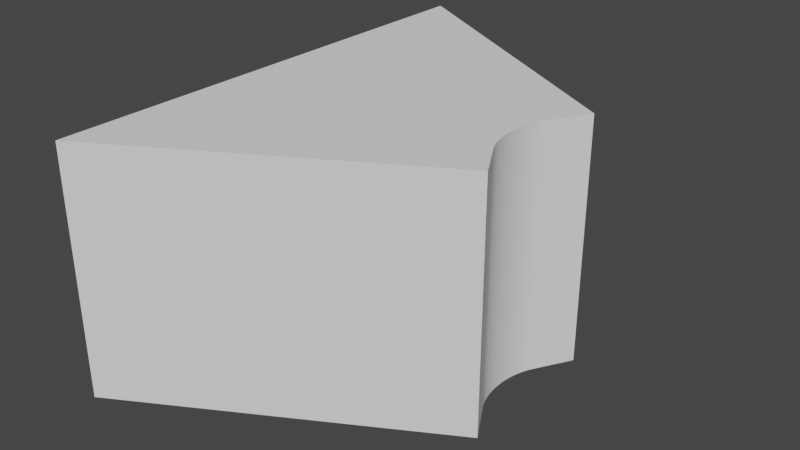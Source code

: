 # Source: LandInnyRight.blend  (saved by Blender 3.3.6; exported with 4.5.12 LTS)
import bpy
from mathutils import Matrix  # noqa: F401  (used for matrix-valued properties, if any)

bpy.ops.wm.read_factory_settings(use_empty=True)
scene = bpy.context.scene
scene.name = 'Scene'

# ---- collections
col_collection = bpy.data.collections.new('Collection'); scene.collection.children.link(col_collection)

# ---- world
world_world = bpy.data.worlds.new('World'); scene.world = world_world
world_world.use_nodes = True; world_world.node_tree.nodes.clear()
_N = world_world.node_tree.nodes; _L = world_world.node_tree.links
n0 = _N.new('ShaderNodeOutputWorld'); n0.name = 'World Output'; n0.location = (300, 300)
n1 = _N.new('ShaderNodeBackground'); n1.name = 'Background'; n1.location = (10, 300)
n1.inputs[0].default_value = (0.05088, 0.05088, 0.05088, 1.0)
_L.new(n1.outputs[0], n0.inputs[0])
n0.is_active_output = True
world_world.color = (0.05088, 0.05088, 0.05088)
world_world.use_sun_shadow = False
world_world.sun_shadow_jitter_overblur = 0.0

# ---- meshes
me_cylinder_001 = bpy.data.meshes.new('Cylinder.001')
me_cylinder_001.from_pydata([(0.0, 1.0, -0.5), (5.96e-08, -2.98e-08, 0.0), (0.0, 1.0, 0.0), (5.96e-08, -2.98e-08, -0.5), (0.6, 0.6536, 0.0), (0.6, 0.6536, -0.5), (0.6001, 0.3464, 0.0), (0.6001, 0.3464, -0.5), (0.5379, 0.5067, 0.0), (0.5388, 0.4802, 0.0), (0.5379, 0.4934, 0.0), (0.5406, 0.4672, 0.0), (0.5406, 0.5328, 0.0), (0.5434, 0.4548, 0.0), (0.5388, 0.5199, 0.0), (0.5469, 0.443, 0.0), (0.5469, 0.5571, 0.0), (0.5564, 0.578, 0.0), (0.5564, 0.4221, 0.0), (0.5513, 0.4321, 0.0), (0.5513, 0.568, 0.0), (0.5434, 0.5453, 0.0), (0.5379, 0.5067, -0.5), (0.5388, 0.4802, -0.5), (0.5379, 0.4934, -0.5), (0.5406, 0.4672, -0.5), (0.5406, 0.5328, -0.5), (0.5434, 0.4548, -0.5), (0.5388, 0.5199, -0.5), (0.5469, 0.443, -0.5), (0.5469, 0.5571, -0.5), (0.5564, 0.578, -0.5), (0.5564, 0.4221, -0.5), (0.5513, 0.4321, -0.5), (0.5513, 0.568, -0.5), (0.5434, 0.5453, -0.5)], [], [(0, 2, 4, 5), (1, 3, 7, 6), (3, 1, 2, 0), (17, 4, 2, 1, 6, 18, 19, 15, 13, 11, 9, 10, 8, 14, 12, 21, 16, 20), (7, 3, 0, 5, 31, 34, 30, 35, 26, 28, 22, 24, 23, 25, 27, 29, 33, 32), (5, 4, 17, 31), (6, 7, 32, 18), (31, 17, 20, 34), (34, 20, 16, 30), (30, 16, 21, 35), (35, 21, 12, 26), (26, 12, 14, 28), (28, 14, 8, 22), (22, 8, 10, 24), (24, 10, 9, 23), (23, 9, 11, 25), (25, 11, 13, 27), (27, 13, 15, 29), (29, 15, 19, 33), (33, 19, 18, 32)])
me_cylinder_001.polygons.foreach_set('use_smooth', [True] * 20)
_uv = me_cylinder_001.uv_layers.new(name='UVMap')
_uv.uv.foreach_set('vector', [0.75, 0.49, 0.75, 0.49, 0.894, 0.4069, 0.894, 0.4069, 0.75, 0.25, 0.75, 0.25, 0.894, 0.3331, 0.894, 0.3331, 0.75, 0.25, 0.75, 0.25, 0.75, 0.49, 0.75, 0.49, 0.8835, 0.3887, 0.894, 0.4069, 0.75, 0.49, 0.75, 0.25, 0.894, 0.3331, 0.8835, 0.3513, 0.8823, 0.3537, 0.8813, 0.3563, 0.8804, 0.3592, 0.8798, 0.3621, 0.8793, 0.3652, 0.8791, 0.3684, 0.8791, 0.3716, 0.8793, 0.3748, 0.8798, 0.3779, 0.8804, 0.3809, 0.8813, 0.3837, 0.8823, 0.3863, 0.894, 0.3331, 0.75, 0.25, 0.75, 0.49, 0.894, 0.4069, 0.8835, 0.3887, 0.8823, 0.3863, 0.8813, 0.3837, 0.8804, 0.3809, 0.8798, 0.3779, 0.8793, 0.3748, 0.8791, 0.3716, 0.8791, 0.3684, 0.8793, 0.3652, 0.8798, 0.3621, 0.8804, 0.3592, 0.8813, 0.3563, 0.8823, 0.3537, 0.8835, 0.3513, 0.7499, 0.6134, 0.7499, 0.75, 0.791, 0.75, 0.791, 0.6134, 0.9167, 0.75, 0.9167, 0.6134, 0.8757, 0.6134, 0.8757, 0.75, 0.791, 0.6134, 0.791, 0.75, 0.7963, 0.75, 0.7963, 0.6134, 0.7963, 0.6134, 0.7963, 0.75, 0.8017, 0.75, 0.8017, 0.6134, 0.8017, 0.6134, 0.8017, 0.75, 0.8074, 0.75, 0.8074, 0.6134, 0.8074, 0.6134, 0.8074, 0.75, 0.8131, 0.75, 0.8131, 0.6134, 0.8131, 0.6134, 0.8131, 0.75, 0.8188, 0.75, 0.8188, 0.6134, 0.8188, 0.6134, 0.8188, 0.75, 0.8244, 0.75, 0.8244, 0.6134, 0.8244, 0.6134, 0.8244, 0.75, 0.8423, 0.75, 0.8423, 0.6134, 0.8423, 0.6134, 0.8423, 0.75, 0.8479, 0.75, 0.8479, 0.6134, 0.8479, 0.6134, 0.8479, 0.75, 0.8536, 0.75, 0.8536, 0.6134, 0.8536, 0.6134, 0.8536, 0.75, 0.8593, 0.75, 0.8593, 0.6134, 0.8593, 0.6134, 0.8593, 0.75, 0.8649, 0.75, 0.8649, 0.6134, 0.8649, 0.6134, 0.8649, 0.75, 0.8704, 0.75, 0.8704, 0.6134, 0.8704, 0.6134, 0.8704, 0.75, 0.8757, 0.75, 0.8757, 0.6134])
me_cylinder_001.materials.append(None)
me_cylinder_001.update()

# ---- objects
ob_cylinder = bpy.data.objects.new('Cylinder', me_cylinder_001)

# ---- transforms, parenting, visibility, modifiers, constraints
ob_cylinder.location = (0.0, 0.0, 0.0)
_m = ob_cylinder.modifiers.new('EdgeSplit', 'EDGE_SPLIT')

# ---- collection membership
col_collection.objects.link(ob_cylinder)

# ---- scene / render settings (as saved in the file)
scene.frame_start = 1; scene.frame_end = 250; scene.frame_set(1)
scene.render.engine = 'BLENDER_EEVEE_NEXT'
scene.cycles.sampling_pattern = 'TABULATED_SOBOL'
scene.cycles.use_light_tree = False
scene.view_settings.view_transform = 'Filmic'
bpy.context.view_layer.update()

# ---- added for rendering (the .blend has no active camera and no usable light): camera, sun
cam_auto = bpy.data.cameras.new('AutoCamera')
cam_auto.lens = 50.0
cam_auto.sensor_width = 36.0
cam_auto.clip_end = 1000.0
ob_auto_camera = bpy.data.objects.new('AutoCamera', cam_auto)
scene.collection.objects.link(ob_auto_camera)
ob_auto_camera.location = (1.47404, -0.908806, 0.689204)
ob_auto_camera.rotation_euler = (1.09748, -7.21219e-08, 0.694738)
scene.camera = ob_auto_camera
light_auto_sun = bpy.data.lights.new('AutoSun', 'SUN')
light_auto_sun.energy = 3.0
light_auto_sun.angle = 0.0523599
ob_auto_sun = bpy.data.objects.new('AutoSun', light_auto_sun)
scene.collection.objects.link(ob_auto_sun)
ob_auto_sun.rotation_euler = (0.872665, 0.174533, 0.523599)
bpy.context.view_layer.update()
